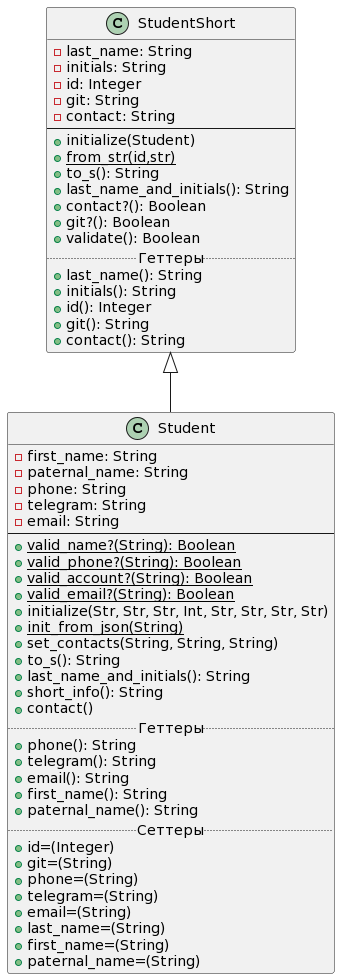

The diagram above was rendered by PlantUML. Its source (embedded in the PNG):
@startuml
'https://plantuml.com/class-diagram

class StudentShort
{
    -last_name: String
    -initials: String
    -id: Integer
    -git: String
    -contact: String
--
    +initialize(Student)
    +{static}from_str(id,str)
    +to_s(): String
    +last_name_and_initials(): String
    +contact?(): Boolean
    +git?(): Boolean
    +validate(): Boolean
.. Геттеры ..
    +last_name(): String
    +initials(): String
    +id(): Integer
    +git(): String
    +contact(): String
}

class Student extends StudentShort {
    -first_name: String
    -paternal_name: String
    -phone: String
    -telegram: String
    -email: String
--
    +{static}valid_name?(String): Boolean
    +{static}valid_phone?(String): Boolean
    +{static}valid_account?(String): Boolean
    +{static}valid_email?(String): Boolean
    +initialize(Str, Str, Str, Int, Str, Str, Str, Str)
    +{static}init_from_json(String)
    +set_contacts(String, String, String)
    +to_s(): String
    +last_name_and_initials(): String
    +short_info(): String
    +contact()
    .. Геттеры ..
    +phone(): String
    +telegram(): String
    +email(): String
    +first_name(): String
    +paternal_name(): String
    .. Сеттеры ..
    +id=(Integer)
    +git=(String)
    +phone=(String)
    +telegram=(String)
    +email=(String)
    +last_name=(String)
    +first_name=(String)
    +paternal_name=(String)
}
@enduml